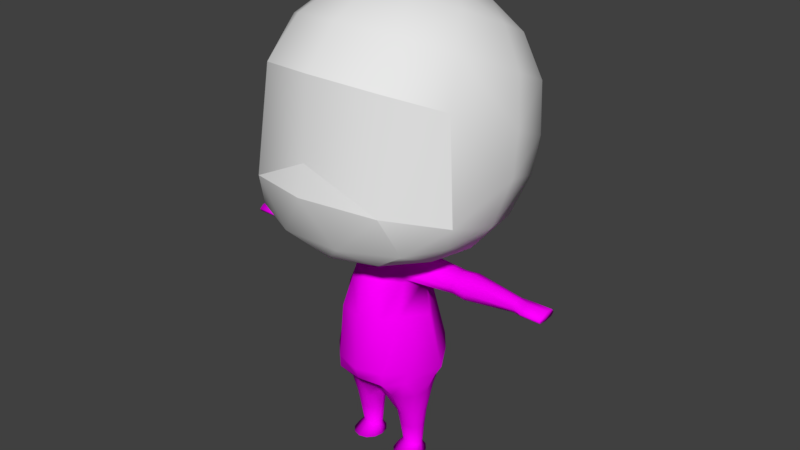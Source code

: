 # Source: character.blend  (saved by Blender 2.79.0; exported with 4.5.12 LTS)
import bpy
from mathutils import Matrix  # noqa: F401  (used for matrix-valued properties, if any)

bpy.ops.wm.read_factory_settings(use_empty=True)
scene = bpy.context.scene
scene.name = 'Scene'

# ---- collections
col_collection_1 = bpy.data.collections.new('Collection 1'); scene.collection.children.link(col_collection_1)

# ---- images (referenced by path relative to the original .blend; pixels are not part of the script)
import os
ASSET_DIR = os.environ.get("B2B_ASSET_DIR", "")  # directory of the original .blend (textures are referenced by path, not embedded)
HERE = os.path.dirname(os.path.abspath(__file__))  # packed textures are extracted next to this script under _unpacked/

def load_image(name, relpath, width, height, colorspace="sRGB"):
    """Load a texture the original file referenced (path relative to the .blend, or extracted next to this script)."""
    p = next((c for c in (os.path.join(HERE, relpath), os.path.join(ASSET_DIR, relpath)) if relpath and os.path.exists(c)), "")
    if p:
        img = bpy.data.images.load(p, check_existing=True)
        img.name = name
    else:  # same state as the original file: an image datablock whose file is absent (Cycles renders it pink)
        img = bpy.data.images.new(name, width, height)
        img.source = "FILE"
        img.filepath = "//" + (relpath or name)
    img.colorspace_settings.name = colorspace
    return img
img_untitled = load_image('Untitled', 'Chibi/clothes.png', 1024, 1024, 'sRGB')

# ---- materials (node trees are filled in below, after node groups)
mat_body = bpy.data.materials.new('Body')
mat_body.alpha_threshold = 0.0
mat_body.roughness = 0.5
mat_body.line_color = (0.0, 0.0, 0.0, 1.0)
mat_m_mat = bpy.data.materials.new('m_mat')
mat_m_mat.alpha_threshold = 0.0
mat_m_mat.roughness = 0.5
mat_e_mat = bpy.data.materials.new('e_mat')
mat_e_mat.alpha_threshold = 0.0
mat_e_mat.roughness = 0.5
mat_h_mat = bpy.data.materials.new('h_mat')
mat_h_mat.alpha_threshold = 0.0
mat_h_mat.roughness = 0.5

# ---- material node trees
mat_body.use_nodes = True; mat_body.node_tree.nodes.clear()
_N = mat_body.node_tree.nodes; _L = mat_body.node_tree.links
n0 = _N.new('ShaderNodeOutputMaterial'); n0.name = 'Material Output'; n0.location = (300, 300)
n1 = _N.new('ShaderNodeBsdfDiffuse'); n1.name = 'Diffuse BSDF'; n1.location = (10, 300)
n2 = _N.new('ShaderNodeTexImage'); n2.name = 'Image Texture'; n2.location = (-180, 300)
n2.width = 140
n2.image = img_untitled
_L.new(n1.outputs[0], n0.inputs[0])
_L.new(n2.outputs[0], n1.inputs[0])
n0.is_active_output = True

# ---- world
world_world = bpy.data.worlds.new('World'); scene.world = world_world
world_world.color = (0.05088, 0.05088, 0.05088)
world_world.use_sun_shadow = False
world_world.sun_shadow_jitter_overblur = 0.0
world_world.cycles.sampling_method = 'MANUAL'

# ---- meshes
me_cylinder = bpy.data.meshes.new('Cylinder')
me_cylinder.from_pydata([(0.4698, 2.102, 1.11), (0.5, 0.866, 2.209), (1.358, 1.214, 1.11), (0.866, 0.5, 2.209), (1.683, -1.192e-07, 1.11), (1.0, -2.98e-08, 2.209), (1.358, -1.214, 1.11), (0.866, -0.5, 2.209), (0.4698, -2.102, 1.11), (0.5, -0.866, 2.209), (0.8703, 2.72, 0.5102), (1.921, 1.133, 0.2973), (2.471, -1.49e-07, 0.5102), (1.921, -1.216, 0.2973), (0.8703, -2.72, 0.5102), (1.334, 2.783, -1.178), (2.239, 1.056, -0.965), (3.246, -0.3296, -1.178), (2.239, -1.632, -0.965), (1.334, -3.443, -1.178), (1.873, 2.507, -3.694), (2.671, 1.132, -3.694), (4.079, -0.745, -3.694), (2.671, -2.622, -3.694), (1.873, -3.997, -3.694), (2.171, 3.742, -8.342), (3.588, 2.009, -8.342), (4.996, -0.3582, -8.342), (3.588, -2.725, -8.342), (2.171, -4.209, -8.342), (2.217, 3.742, -9.442), (3.286, 2.009, -9.442), (4.349, -0.3582, -9.442), (3.286, -2.725, -9.442), (2.217, -4.103, -9.442), (1.007, 1.868, -11.17), (2.918, 0.9271, -10.9), (3.623, -0.3582, -10.9), (2.918, -1.644, -10.9), (2.0, -2.584, -10.9), (2.688, 1.812, -11.26), (1.858, 3.007, -11.26), (2.139, 0.3231, -16.79), (2.139, 0.5682, -14.79), (2.572, 0.2353, -16.79), (2.671, 0.4356, -14.79), (2.889, -0.004801, -16.79), (3.06, 0.07328, -14.79), (3.005, -0.3327, -16.79), (3.202, -0.4216, -14.79), (2.889, -0.6607, -16.79), (3.06, -0.9165, -14.79), (2.572, -0.9008, -16.79), (2.671, -1.279, -14.79), (2.139, -0.9886, -16.79), (2.139, -1.411, -14.79), (1.706, -0.9008, -16.79), (1.608, -1.279, -14.79), (1.389, -0.6607, -16.79), (1.219, -0.9165, -14.79), (1.273, -0.3327, -16.79), (1.076, -0.4216, -14.79), (1.389, -0.004802, -16.79), (1.219, 0.07328, -14.79), (1.706, 0.2353, -16.79), (1.608, 0.4356, -14.79), (3.319, 0.78, -11.26), (3.545, -0.3327, -11.33), (3.319, -1.445, -11.33), (2.701, -2.26, -11.33), (1.858, -2.558, -11.33), (0.635, -3.495, -9.444), (3.351, -0.466, -13.42), (3.186, 0.1585, -13.42), (2.734, -1.548, -13.42), (3.186, -1.091, -13.42), (1.501, -1.548, -13.42), (2.118, -1.715, -13.42), (0.884, -0.466, -13.42), (1.049, -1.091, -13.42), (2.734, 0.6157, -13.42), (2.118, 0.783, -13.42), (1.501, 0.6157, -13.42), (1.049, 0.1585, -13.42), (2.138, 0.7535, -17.42), (2.798, 0.5562, -17.42), (3.282, 0.01723, -17.42), (3.459, -0.7191, -17.42), (3.282, -1.455, -17.42), (2.798, -1.994, -17.42), (2.138, -2.192, -17.42), (1.478, -1.994, -17.42), (0.9946, -1.455, -17.42), (0.8177, -0.7191, -17.42), (0.9946, 0.01723, -17.42), (1.478, 0.5562, -17.42), (1.125, 2.755, -0.4166), (1.125, -3.117, -0.4166), (2.101, -1.876, -0.4166), (2.101, 1.514, -0.4166), (6.355, 0.7112, 0.2955), (6.355, 0.03125, 0.5085), (6.355, -0.6986, 0.2955), (6.355, 0.6651, -0.9667), (6.355, -0.1666, -1.18), (6.355, -0.9484, -0.9667), (6.355, -1.095, -0.4183), (11.51, 0.3942, 0.0286), (6.355, 0.9401, -0.4183), (7.463, 0.8097, 0.3785), (7.463, 0.04412, 0.6182), (7.463, -0.7776, 0.3785), (7.463, 0.7578, -1.043), (7.463, -0.1787, -1.282), (7.463, -1.059, -1.043), (7.463, -1.224, -0.4252), (12.26, 0.636, -0.08923), (7.463, 1.067, -0.4252), (11.51, -0.01015, 0.1552), (11.51, -0.4442, 0.0286), (11.51, 0.3668, -0.7221), (11.51, -0.1278, -0.8488), (11.51, -0.5928, -0.7221), (11.51, -0.6799, -0.396), (11.51, 0.5304, -0.396), (12.26, 0.02143, -0.0006819), (12.26, -0.6382, -0.08923), (12.26, 0.5943, -0.6142), (12.26, -0.1574, -0.7027), (12.26, -0.864, -0.6142), (12.26, -0.9964, -0.3861), (12.26, 0.8428, -0.3861), (13.91, 0.636, -0.08923), (13.91, 0.02143, -0.0006819), (13.91, -0.6382, -0.08923), (13.91, 0.5943, -0.6142), (13.91, -0.1574, -0.7027), (13.91, -0.864, -0.6142), (13.91, -0.9964, -0.3861), (13.91, -0.07676, -0.3861), (13.91, 0.8428, -0.3861), (0.0, 2.427, 1.11), (0.0, 1.0, 2.209), (-0.4698, 2.102, 1.11), (-0.5, 0.866, 2.209), (-1.358, 1.214, 1.11), (-0.866, 0.5, 2.209), (-1.683, -1.192e-07, 1.11), (-1.0, -2.98e-08, 2.209), (-1.358, -1.214, 1.11), (-0.866, -0.5, 2.209), (-0.4698, -2.102, 1.11), (-0.5, -0.866, 2.209), (0.0, -2.427, 1.11), (0.0, -1.0, 2.209), (0.0, 3.141, 0.5102), (-0.8703, 2.72, 0.5102), (-1.921, 1.133, 0.2973), (-2.471, -1.49e-07, 0.5102), (-1.921, -1.216, 0.2973), (-0.8703, -2.72, 0.5102), (0.0, -3.141, 0.5102), (0.0, 3.265, -1.178), (-1.334, 2.783, -1.178), (-2.239, 1.056, -0.965), (-3.246, -0.3296, -1.178), (-2.239, -1.632, -0.965), (-1.334, -3.443, -1.178), (0.0, -3.924, -1.178), (0.0, 3.01, -3.694), (-1.873, 2.507, -3.694), (-2.671, 1.132, -3.694), (-4.079, -0.745, -3.694), (-2.671, -2.622, -3.694), (-1.873, -3.997, -3.694), (0.0, -4.5, -3.694), (0.0, 3.954, -8.342), (-2.171, 3.742, -8.342), (-3.588, 2.009, -8.342), (-4.996, -0.3582, -8.342), (-3.588, -2.725, -8.342), (-2.171, -4.209, -8.342), (0.0, -4.843, -8.342), (0.0, 3.433, -9.83), (-2.217, 3.742, -9.442), (-3.286, 2.009, -9.442), (-4.349, -0.3582, -9.442), (-3.286, -2.725, -9.442), (-2.217, -4.103, -9.442), (0.0, -4.447, -9.442), (-1.007, 1.868, -11.17), (-2.918, 0.9271, -10.9), (-3.623, -0.3582, -10.9), (-2.918, -1.644, -10.9), (-2.0, -2.584, -10.9), (0.0, -2.389, -11.02), (-2.688, 1.812, -11.26), (-1.858, 3.007, -11.26), (-2.139, 0.3231, -16.79), (-2.139, 0.5682, -14.79), (-2.572, 0.2353, -16.79), (-2.671, 0.4356, -14.79), (-2.889, -0.004801, -16.79), (-3.06, 0.07328, -14.79), (-3.005, -0.3327, -16.79), (-3.202, -0.4216, -14.79), (-2.889, -0.6607, -16.79), (-3.06, -0.9165, -14.79), (-2.572, -0.9008, -16.79), (-2.671, -1.279, -14.79), (-2.139, -0.9886, -16.79), (-2.139, -1.411, -14.79), (-1.706, -0.9008, -16.79), (-1.608, -1.279, -14.79), (-1.389, -0.6607, -16.79), (-1.219, -0.9165, -14.79), (-1.273, -0.3327, -16.79), (-1.076, -0.4216, -14.79), (-1.389, -0.004802, -16.79), (-1.219, 0.07328, -14.79), (-1.706, 0.2353, -16.79), (-1.608, 0.4356, -14.79), (-3.319, 0.78, -11.26), (-3.545, -0.3327, -11.33), (-3.319, -1.445, -11.33), (-2.701, -2.26, -11.33), (-1.858, -2.558, -11.33), (0.0, -2.26, -11.15), (0.0, -1.445, -10.7), (0.0, -0.3327, -10.7), (0.0, 0.78, -10.68), (-0.635, -3.495, -9.444), (0.0, -2.914, -9.506), (0.0, -0.38, -9.444), (0.0, 1.419, -9.444), (-3.351, -0.466, -13.42), (-3.186, 0.1585, -13.42), (-2.734, -1.548, -13.42), (-3.186, -1.091, -13.42), (-1.501, -1.548, -13.42), (-2.118, -1.715, -13.42), (-0.884, -0.466, -13.42), (-1.049, -1.091, -13.42), (-2.734, 0.6157, -13.42), (-2.118, 0.783, -13.42), (-1.501, 0.6157, -13.42), (-1.049, 0.1585, -13.42), (-2.138, 0.7535, -17.42), (-2.798, 0.5562, -17.42), (-3.282, 0.01723, -17.42), (-3.459, -0.7191, -17.42), (-3.282, -1.455, -17.42), (-2.798, -1.994, -17.42), (-2.138, -2.192, -17.42), (-1.478, -1.994, -17.42), (-0.9946, -1.455, -17.42), (-0.8177, -0.7191, -17.42), (-0.9946, 0.01723, -17.42), (-1.478, 0.5562, -17.42), (-1.125, 2.755, -0.4166), (0.0, 3.209, -0.4166), (0.0, -3.571, -0.4166), (-1.125, -3.117, -0.4166), (-2.101, -1.876, -0.4166), (-2.101, 1.514, -0.4166), (-6.355, 0.7112, 0.2955), (-6.355, 0.03125, 0.5085), (-6.355, -0.6986, 0.2955), (-6.355, 0.6651, -0.9667), (-6.355, -0.1666, -1.18), (-6.355, -0.9484, -0.9667), (-6.355, -1.095, -0.4183), (-11.51, 0.3942, 0.0286), (-6.355, 0.9401, -0.4183), (-7.463, 0.8097, 0.3785), (-7.463, 0.04412, 0.6182), (-7.463, -0.7776, 0.3785), (-7.463, 0.7578, -1.043), (-7.463, -0.1787, -1.282), (-7.463, -1.059, -1.043), (-7.463, -1.224, -0.4252), (-12.26, 0.636, -0.08923), (-7.463, 1.067, -0.4252), (-11.51, -0.01015, 0.1552), (-11.51, -0.4442, 0.0286), (-11.51, 0.3668, -0.7221), (-11.51, -0.1278, -0.8488), (-11.51, -0.5928, -0.7221), (-11.51, -0.6799, -0.396), (-11.51, 0.5304, -0.396), (-12.26, 0.02143, -0.0006819), (-12.26, -0.6382, -0.08923), (-12.26, 0.5943, -0.6142), (-12.26, -0.1574, -0.7027), (-12.26, -0.864, -0.6142), (-12.26, -0.9964, -0.3861), (-12.26, 0.8428, -0.3861), (-13.91, 0.636, -0.08923), (-13.91, 0.02143, -0.0006819), (-13.91, -0.6382, -0.08923), (-13.91, 0.5943, -0.6142), (-13.91, -0.1574, -0.7027), (-13.91, -0.864, -0.6142), (-13.91, -0.9964, -0.3861), (-13.91, -0.07676, -0.3861), (-13.91, 0.8428, -0.3861)], [], [(141, 142, 1, 0), (0, 1, 3, 2), (2, 3, 5, 4), (4, 5, 7, 6), (6, 7, 9, 8), (8, 9, 154, 153), (0, 2, 11, 10), (6, 8, 14, 13), (141, 0, 10, 155), (2, 4, 12, 11), (8, 153, 161, 14), (4, 6, 13, 12), (260, 96, 15, 162), (97, 261, 168, 19), (99, 11, 100, 108), (96, 99, 16, 15), (98, 97, 19, 18), (12, 13, 102, 101), (19, 168, 175, 24), (17, 18, 23, 22), (15, 16, 21, 20), (18, 19, 24, 23), (16, 17, 22, 21), (162, 15, 20, 169), (24, 175, 182, 29), (22, 23, 28, 27), (20, 21, 26, 25), (23, 24, 29, 28), (21, 22, 27, 26), (169, 20, 25, 176), (28, 29, 34, 33), (30, 31, 36, 35), (26, 27, 32, 31), (176, 25, 30, 183), (29, 182, 189, 34), (27, 28, 33, 32), (25, 26, 31, 30), (183, 35, 36, 37, 38, 39, 195), (33, 34, 39, 38), (31, 32, 37, 36), (183, 30, 35), (34, 189, 195, 39), (32, 33, 38, 37), (73, 80, 40, 66), (42, 43, 45, 44), (75, 72, 67, 68), (44, 45, 47, 46), (77, 74, 69, 70), (46, 47, 49, 48), (79, 76, 227, 228), (48, 49, 51, 50), (83, 78, 229, 230), (50, 51, 53, 52), (72, 73, 66, 67), (52, 53, 55, 54), (74, 75, 68, 69), (54, 55, 57, 56), (76, 77, 70, 227), (56, 57, 59, 58), (78, 79, 228, 229), (58, 59, 61, 60), (80, 81, 41, 40), (60, 61, 63, 62), (82, 83, 230, 183), (67, 66, 31, 32), (62, 63, 65, 64), (81, 82, 183, 41), (64, 65, 43, 42), (60, 62, 94, 93), (31, 30, 183, 234, 233, 232, 71, 34, 33, 32), (69, 68, 33), (227, 70, 34, 71), (66, 40, 31), (68, 67, 32, 33), (70, 69, 33, 34), (228, 227, 71, 232), (41, 183, 30), (40, 41, 30, 31), (43, 65, 82, 81), (65, 63, 83, 82), (45, 43, 81, 80), (61, 59, 79, 78), (57, 55, 77, 76), (53, 51, 75, 74), (49, 47, 73, 72), (63, 61, 78, 83), (59, 57, 76, 79), (55, 53, 74, 77), (51, 49, 72, 75), (47, 45, 80, 73), (84, 85, 86, 87, 88, 89, 90, 91, 92, 93, 94, 95), (56, 58, 92, 91), (52, 54, 90, 89), (42, 44, 85, 84), (48, 50, 88, 87), (44, 46, 86, 85), (62, 64, 95, 94), (58, 60, 93, 92), (54, 56, 91, 90), (64, 42, 84, 95), (50, 52, 89, 88), (46, 48, 87, 86), (16, 99, 108, 103), (13, 14, 97, 98), (10, 11, 99, 96), (18, 17, 104, 105), (14, 161, 261, 97), (155, 10, 96, 260), (100, 101, 110, 109), (104, 103, 112, 113), (106, 105, 114, 115), (103, 108, 117, 112), (98, 18, 105, 106), (13, 98, 106, 102), (17, 16, 103, 104), (11, 12, 101, 100), (115, 114, 122, 123), (112, 117, 124, 120), (110, 111, 119, 118), (114, 113, 121, 122), (108, 100, 109, 117), (102, 106, 115, 111), (105, 104, 113, 114), (101, 102, 111, 110), (118, 119, 126, 125), (122, 121, 128, 129), (119, 123, 130, 126), (124, 107, 116, 131), (113, 112, 120, 121), (109, 110, 118, 107), (117, 109, 107, 124), (111, 115, 123, 119), (131, 116, 132, 140), (116, 125, 133, 132), (128, 127, 135, 136), (130, 129, 137, 138), (120, 124, 131, 127), (123, 122, 129, 130), (121, 120, 127, 128), (107, 118, 125, 116), (139, 138, 137, 136), (140, 139, 136, 135), (132, 133, 139, 140), (133, 134, 138, 139), (126, 130, 138, 134), (129, 128, 136, 137), (125, 126, 134, 133), (127, 131, 140, 135), (141, 143, 144, 142), (143, 145, 146, 144), (145, 147, 148, 146), (147, 149, 150, 148), (149, 151, 152, 150), (151, 153, 154, 152), (143, 156, 157, 145), (149, 159, 160, 151), (141, 155, 156, 143), (145, 157, 158, 147), (151, 160, 161, 153), (147, 158, 159, 149), (260, 162, 163, 259), (262, 167, 168, 261), (264, 273, 265, 157), (259, 163, 164, 264), (263, 166, 167, 262), (158, 266, 267, 159), (167, 174, 175, 168), (165, 172, 173, 166), (163, 170, 171, 164), (166, 173, 174, 167), (164, 171, 172, 165), (162, 169, 170, 163), (174, 181, 182, 175), (172, 179, 180, 173), (170, 177, 178, 171), (173, 180, 181, 174), (171, 178, 179, 172), (169, 176, 177, 170), (180, 187, 188, 181), (184, 190, 191, 185), (178, 185, 186, 179), (176, 183, 184, 177), (181, 188, 189, 182), (179, 186, 187, 180), (177, 184, 185, 178), (183, 195, 194, 193, 192, 191, 190), (187, 193, 194, 188), (185, 191, 192, 186), (183, 190, 184), (188, 194, 195, 189), (186, 192, 193, 187), (236, 222, 196, 243), (198, 200, 201, 199), (238, 224, 223, 235), (200, 202, 203, 201), (240, 226, 225, 237), (202, 204, 205, 203), (242, 228, 227, 239), (204, 206, 207, 205), (246, 230, 229, 241), (206, 208, 209, 207), (235, 223, 222, 236), (208, 210, 211, 209), (237, 225, 224, 238), (210, 212, 213, 211), (239, 227, 226, 240), (212, 214, 215, 213), (241, 229, 228, 242), (214, 216, 217, 215), (243, 196, 197, 244), (216, 218, 219, 217), (245, 183, 230, 246), (223, 186, 185, 222), (218, 220, 221, 219), (244, 197, 183, 245), (220, 198, 199, 221), (216, 256, 257, 218), (185, 186, 187, 188, 231, 232, 233, 234, 183, 184), (225, 187, 224), (227, 231, 188, 226), (229, 233, 232, 228), (222, 185, 196), (224, 187, 186, 223), (226, 188, 187, 225), (228, 232, 231, 227), (197, 184, 183), (230, 234, 233, 229), (196, 185, 184, 197), (183, 234, 230), (199, 244, 245, 221), (221, 245, 246, 219), (201, 243, 244, 199), (217, 241, 242, 215), (213, 239, 240, 211), (209, 237, 238, 207), (205, 235, 236, 203), (219, 246, 241, 217), (215, 242, 239, 213), (211, 240, 237, 209), (207, 238, 235, 205), (203, 236, 243, 201), (247, 258, 257, 256, 255, 254, 253, 252, 251, 250, 249, 248), (212, 254, 255, 214), (208, 252, 253, 210), (198, 247, 248, 200), (204, 250, 251, 206), (200, 248, 249, 202), (218, 257, 258, 220), (214, 255, 256, 216), (210, 253, 254, 212), (220, 258, 247, 198), (206, 251, 252, 208), (202, 249, 250, 204), (164, 268, 273, 264), (159, 263, 262, 160), (156, 259, 264, 157), (166, 270, 269, 165), (160, 262, 261, 161), (155, 260, 259, 156), (265, 274, 275, 266), (269, 278, 277, 268), (271, 280, 279, 270), (268, 277, 282, 273), (263, 271, 270, 166), (159, 267, 271, 263), (165, 269, 268, 164), (157, 265, 266, 158), (280, 288, 287, 279), (277, 285, 289, 282), (275, 283, 284, 276), (279, 287, 286, 278), (273, 282, 274, 265), (267, 276, 280, 271), (270, 279, 278, 269), (266, 275, 276, 267), (283, 290, 291, 284), (287, 294, 293, 286), (284, 291, 295, 288), (289, 296, 281, 272), (278, 286, 285, 277), (274, 272, 283, 275), (282, 289, 272, 274), (276, 284, 288, 280), (296, 305, 297, 281), (281, 297, 298, 290), (293, 301, 300, 292), (295, 303, 302, 294), (285, 292, 296, 289), (288, 295, 294, 287), (286, 293, 292, 285), (272, 281, 290, 283), (304, 301, 302, 303), (305, 300, 301, 304), (297, 305, 304, 298), (298, 304, 303, 299), (291, 299, 303, 295), (294, 302, 301, 293), (290, 298, 299, 291), (292, 300, 305, 296)])
me_cylinder.polygons.foreach_set('use_smooth', [True] * 299)
_uv = me_cylinder.uv_layers.new(name='UVMap')
_uv.uv.foreach_set('vector', [0.4162, 0.3043, 0.3688, 0.3003, 0.3671, 0.2868, 0.4102, 0.2905, 0.4102, 0.2905, 0.3671, 0.2868, 0.3612, 0.2744, 0.3955, 0.263, 0.3955, 0.263, 0.3612, 0.2744, 0.3527, 0.264, 0.3755, 0.2398, 0.3755, 0.2398, 0.3527, 0.264, 0.3417, 0.2561, 0.3517, 0.2226, 0.3517, 0.2226, 0.3417, 0.2561, 0.3292, 0.2507, 0.3271, 0.2113, 0.3271, 0.2113, 0.3292, 0.2507, 0.3162, 0.2483, 0.3162, 0.2067, 0.4102, 0.2905, 0.3955, 0.263, 0.4088, 0.2433, 0.4314, 0.2818, 0.3517, 0.2226, 0.3271, 0.2113, 0.3328, 0.1937, 0.367, 0.2074, 0.4162, 0.3043, 0.4102, 0.2905, 0.4314, 0.2818, 0.441, 0.3036, 0.3955, 0.263, 0.3755, 0.2398, 0.39, 0.223, 0.4088, 0.2433, 0.3271, 0.2113, 0.3162, 0.2067, 0.3162, 0.1892, 0.3328, 0.1937, 0.3755, 0.2398, 0.3517, 0.2226, 0.367, 0.2074, 0.39, 0.223, 0.4634, 0.2932, 0.4481, 0.2664, 0.4618, 0.2528, 0.4811, 0.2833, 0.3381, 0.175, 0.3162, 0.1712, 0.3162, 0.156, 0.3421, 0.1594, 0.5999, 0.8409, 0.5936, 0.8162, 0.7335, 0.8057, 0.735, 0.8297, 0.4481, 0.2664, 0.4266, 0.237, 0.4295, 0.2206, 0.4618, 0.2528, 0.3651, 0.187, 0.3381, 0.175, 0.3421, 0.1594, 0.3755, 0.1803, 0.6109, 0.7811, 0.5936, 0.7429, 0.7345, 0.7589, 0.7338, 0.7831, 0.3421, 0.1594, 0.3162, 0.156, 0.3162, 0.1079, 0.3545, 0.1105, 0.4089, 0.1891, 0.3755, 0.1803, 0.3863, 0.1203, 0.4333, 0.1376, 0.4618, 0.2528, 0.4295, 0.2206, 0.4738, 0.174, 0.5025, 0.2015, 0.3755, 0.1803, 0.3421, 0.1594, 0.3545, 0.1105, 0.3863, 0.1203, 0.4295, 0.2206, 0.4089, 0.1891, 0.4333, 0.1376, 0.4738, 0.174, 0.4811, 0.2833, 0.4618, 0.2528, 0.5025, 0.2015, 0.5343, 0.2414, 0.3545, 0.1105, 0.3162, 0.1079, 0.3162, 0.0002503, 0.3756, 0.005981, 0.4333, 0.1376, 0.3863, 0.1203, 0.4267, 0.01731, 0.4952, 0.04258, 0.5025, 0.2015, 0.4738, 0.174, 0.5529, 0.085, 0.5966, 0.1217, 0.3863, 0.1203, 0.3545, 0.1105, 0.3756, 0.005981, 0.4267, 0.01731, 0.4738, 0.174, 0.4333, 0.1376, 0.4952, 0.04258, 0.5529, 0.085, 0.5343, 0.2414, 0.5025, 0.2015, 0.5966, 0.1217, 0.6321, 0.166, 0.4291, 0.7198, 0.3768, 0.728, 0.3749, 0.6995, 0.4193, 0.692, 0.3763, 0.5016, 0.4099, 0.5425, 0.3848, 0.5786, 0.3478, 0.5579, 0.5526, 0.6599, 0.4989, 0.7064, 0.4845, 0.6768, 0.5368, 0.635, 0.6385, 0.5849, 0.5955, 0.6213, 0.5763, 0.6003, 0.6122, 0.554, 0.3768, 0.728, 0.3193, 0.7359, 0.3194, 0.7068, 0.3749, 0.6995, 0.4989, 0.7064, 0.4291, 0.7198, 0.4193, 0.692, 0.4845, 0.6768, 0.5955, 0.6213, 0.5526, 0.6599, 0.5368, 0.635, 0.5763, 0.6003, 0.3194, 0.5154, 0.3478, 0.5579, 0.3848, 0.5786, 0.397, 0.6051, 0.3837, 0.6311, 0.3639, 0.6505, 0.3194, 0.6452, 0.4072, 0.6674, 0.3749, 0.6995, 0.3639, 0.6505, 0.3837, 0.6311, 0.4099, 0.5425, 0.4344, 0.6058, 0.397, 0.6051, 0.3848, 0.5786, 0.3194, 0.5154, 0.3763, 0.5016, 0.3478, 0.5579, 0.3749, 0.6995, 0.3194, 0.7068, 0.3194, 0.6452, 0.3639, 0.6505, 0.4344, 0.6058, 0.4072, 0.6674, 0.3837, 0.6311, 0.397, 0.6051, 0.09542, 0.8571, 0.08111, 0.869, 0.1107, 0.9306, 0.1304, 0.9083, 0.02364, 0.8003, 0.04795, 0.8435, 0.06032, 0.8361, 0.03243, 0.7947, 0.1203, 0.8314, 0.1085, 0.8445, 0.1489, 0.8858, 0.1678, 0.8632, 0.03243, 0.7947, 0.06032, 0.8361, 0.0716, 0.8278, 0.04011, 0.7892, 0.1401, 0.8029, 0.1311, 0.8177, 0.1847, 0.8432, 0.1963, 0.8242, 0.04011, 0.7892, 0.0716, 0.8278, 0.08179, 0.8189, 0.04647, 0.7838, 0.1505, 0.7708, 0.1466, 0.7871, 0.2171, 0.7843, 0.2219, 0.7638, 0.04647, 0.7838, 0.08179, 0.8189, 0.09116, 0.8093, 0.05235, 0.7779, 0.02963, 0.8874, 0.01321, 0.8873, -0.0013, 0.9543, 0.0231, 0.9621, 0.05235, 0.7779, 0.09116, 0.8093, 0.09974, 0.7985, 0.05832, 0.7706, 0.1085, 0.8445, 0.09542, 0.8571, 0.1304, 0.9083, 0.1489, 0.8858, 0.05832, 0.7706, 0.09974, 0.7985, 0.1071, 0.7867, 0.06403, 0.7619, 0.1311, 0.8177, 0.1203, 0.8314, 0.1678, 0.8632, 0.1847, 0.8432, 0.06403, 0.7619, 0.1071, 0.7867, 0.1128, 0.7743, 0.06874, 0.7526, 0.1466, 0.7871, 0.1401, 0.8029, 0.1963, 0.8242, 0.2171, 0.7843, 0.06874, 0.7526, 0.1128, 0.7743, 0.1168, 0.7619, 0.07215, 0.7439, 0.151, 0.7548, 0.1505, 0.7708, 0.2219, 0.7638, 0.2167, 0.7393, 0.07215, 0.7439, 0.1168, 0.7619, 0.1195, 0.7499, 0.07446, 0.7361, 0.08111, 0.869, 0.06497, 0.879, 0.09131, 0.9562, 0.1107, 0.9306, -0.001571, 0.8116, 0.01106, 0.8563, 0.02283, 0.8534, 0.006002, 0.8088, 0.04723, 0.8848, 0.02963, 0.8874, 0.0231, 0.9621, 0.06742, 1.001, 0.1489, 0.8858, 0.1304, 0.9083, 0.1455, 0.9575, 0.186, 0.9183, 0.006002, 0.8088, 0.02283, 0.8534, 0.03528, 0.8492, 0.01448, 0.805, 0.06497, 0.879, 0.04723, 0.8848, 0.06742, 1.001, 0.09131, 0.9562, 0.01448, 0.805, 0.03528, 0.8492, 0.04795, 0.8435, 0.02364, 0.8003, 0.3336, 0.9392, 0.3296, 0.9321, 0.3461, 0.9259, 0.3539, 0.9418, 0.3683, 0.8118, 0.389, 0.7772, 0.3635, 0.74, 0.3278, 0.7594, 0.2962, 0.7759, 0.2516, 0.799, 0.2481, 0.8156, 0.2485, 0.8482, 0.285, 0.8551, 0.3363, 0.8522, 0.1847, 0.8432, 0.1678, 0.8632, 0.2214, 0.8743, 0.2171, 0.7843, 0.1963, 0.8242, 0.2485, 0.8482, 0.2481, 0.8156, 0.1304, 0.9083, 0.1107, 0.9306, 0.1455, 0.9575, 0.1678, 0.8632, 0.1489, 0.8858, 0.186, 0.9183, 0.2214, 0.8743, 0.1963, 0.8242, 0.1847, 0.8432, 0.2214, 0.8743, 0.2485, 0.8482, 0.2269, 0.7672, 0.2171, 0.7843, 0.2481, 0.8156, 0.2516, 0.799, 0.09131, 0.9562, 0.06742, 1.001, 0.1159, 0.9911, 0.1107, 0.9306, 0.09131, 0.9562, 0.1159, 0.9911, 0.1455, 0.9575, 0.04795, 0.8435, 0.03528, 0.8492, 0.04723, 0.8848, 0.06497, 0.879, 0.03528, 0.8492, 0.02283, 0.8534, 0.02963, 0.8874, 0.04723, 0.8848, 0.06032, 0.8361, 0.04795, 0.8435, 0.06497, 0.879, 0.08111, 0.869, 0.1195, 0.7499, 0.1168, 0.7619, 0.1505, 0.7708, 0.151, 0.7548, 0.1128, 0.7743, 0.1071, 0.7867, 0.1401, 0.8029, 0.1466, 0.7871, 0.09974, 0.7985, 0.09116, 0.8093, 0.1203, 0.8314, 0.1311, 0.8177, 0.08179, 0.8189, 0.0716, 0.8278, 0.09542, 0.8571, 0.1085, 0.8445, 0.02283, 0.8534, 0.01106, 0.8563, 0.01321, 0.8873, 0.02963, 0.8874, 0.1168, 0.7619, 0.1128, 0.7743, 0.1466, 0.7871, 0.1505, 0.7708, 0.1071, 0.7867, 0.09974, 0.7985, 0.1311, 0.8177, 0.1401, 0.8029, 0.09116, 0.8093, 0.08179, 0.8189, 0.1085, 0.8445, 0.1203, 0.8314, 0.0716, 0.8278, 0.06032, 0.8361, 0.08111, 0.869, 0.09542, 0.8571, 0.8638, 0.3268, 0.8629, 0.3429, 0.8533, 0.3568, 0.8375, 0.3648, 0.8198, 0.3648, 0.8049, 0.3568, 0.7968, 0.3429, 0.7977, 0.3268, 0.8073, 0.3128, 0.8231, 0.3048, 0.8408, 0.3048, 0.8557, 0.3128, 0.276, 0.9503, 0.2812, 0.958, 0.2581, 0.9688, 0.2466, 0.9564, 0.2755, 0.9299, 0.274, 0.9401, 0.2421, 0.9409, 0.2458, 0.9252, 0.3142, 0.9202, 0.3044, 0.9168, 0.3064, 0.8995, 0.3219, 0.9039, 0.2872, 0.9175, 0.2803, 0.9219, 0.2567, 0.9123, 0.2722, 0.9036, 0.3044, 0.9168, 0.2952, 0.916, 0.2894, 0.8995, 0.3064, 0.8995, 0.3296, 0.9321, 0.323, 0.9255, 0.3352, 0.9129, 0.3461, 0.9259, 0.2812, 0.958, 0.2883, 0.9621, 0.274, 0.9767, 0.2581, 0.9688, 0.274, 0.9401, 0.276, 0.9503, 0.2466, 0.9564, 0.2421, 0.9409, 0.323, 0.9255, 0.3142, 0.9202, 0.3219, 0.9039, 0.3352, 0.9129, 0.2803, 0.9219, 0.2755, 0.9299, 0.2458, 0.9252, 0.2567, 0.9123, 0.2952, 0.916, 0.2872, 0.9175, 0.2722, 0.9036, 0.2894, 0.8995, 0.6078, 0.8617, 0.5999, 0.8409, 0.735, 0.8297, 0.7374, 0.8489, 0.367, 0.2074, 0.3328, 0.1937, 0.3381, 0.175, 0.3651, 0.187, 0.4314, 0.2818, 0.4088, 0.2433, 0.4266, 0.237, 0.4481, 0.2664, 0.608, 0.6958, 0.6496, 0.6662, 0.7457, 0.6889, 0.7398, 0.7143, 0.3328, 0.1937, 0.3162, 0.1892, 0.3162, 0.1712, 0.3381, 0.175, 0.441, 0.3036, 0.4314, 0.2818, 0.4481, 0.2664, 0.4634, 0.2932, 0.7335, 0.8057, 0.7338, 0.7831, 0.7657, 0.7839, 0.7661, 0.8049, 0.7413, 0.8752, 0.7374, 0.8489, 0.7696, 0.845, 0.7741, 0.8719, 0.7367, 0.7326, 0.7398, 0.7143, 0.7735, 0.7204, 0.77, 0.7373, 0.7374, 0.8489, 0.735, 0.8297, 0.7674, 0.827, 0.7696, 0.845, 0.6, 0.7129, 0.608, 0.6958, 0.7398, 0.7143, 0.7367, 0.7326, 0.5936, 0.7429, 0.6, 0.7129, 0.7367, 0.7326, 0.7345, 0.7589, 0.6469, 0.8981, 0.6078, 0.8617, 0.7374, 0.8489, 0.7413, 0.8752, 0.5936, 0.8162, 0.6109, 0.7811, 0.7338, 0.7831, 0.7335, 0.8057, 0.77, 0.7373, 0.7735, 0.7204, 0.8859, 0.7528, 0.8826, 0.7624, 0.7696, 0.845, 0.7674, 0.827, 0.8795, 0.8119, 0.8817, 0.822, 0.7657, 0.7839, 0.767, 0.7612, 0.8782, 0.776, 0.8766, 0.7882, 0.7735, 0.7204, 0.7793, 0.695, 0.8912, 0.7389, 0.8859, 0.7528, 0.735, 0.8297, 0.7335, 0.8057, 0.7661, 0.8049, 0.7674, 0.827, 0.7345, 0.7589, 0.7367, 0.7326, 0.77, 0.7373, 0.767, 0.7612, 0.7398, 0.7143, 0.7457, 0.6889, 0.7793, 0.695, 0.7735, 0.7204, 0.7338, 0.7831, 0.7345, 0.7589, 0.767, 0.7612, 0.7657, 0.7839, 0.8766, 0.7882, 0.8782, 0.776, 0.8966, 0.7773, 0.8938, 0.7896, 0.8859, 0.7528, 0.8912, 0.7389, 0.9138, 0.7491, 0.9031, 0.7654, 0.8782, 0.776, 0.8826, 0.7624, 0.901, 0.7702, 0.8966, 0.7773, 0.8795, 0.8119, 0.8771, 0.7996, 0.8952, 0.8009, 0.8975, 0.8067, 0.7741, 0.8719, 0.7696, 0.845, 0.8817, 0.822, 0.8861, 0.8362, 0.7661, 0.8049, 0.7657, 0.7839, 0.8766, 0.7882, 0.8771, 0.7996, 0.7674, 0.827, 0.7661, 0.8049, 0.8771, 0.7996, 0.8795, 0.8119, 0.767, 0.7612, 0.77, 0.7373, 0.8826, 0.7624, 0.8782, 0.776, 0.8975, 0.8067, 0.8952, 0.8009, 0.9131, 0.7968, 0.9135, 0.7995, 0.8952, 0.8009, 0.8938, 0.7896, 0.9157, 0.7924, 0.9131, 0.7968, 0.9077, 0.829, 0.8989, 0.8121, 0.9162, 0.8013, 0.9417, 0.7972, 0.901, 0.7702, 0.9031, 0.7654, 0.921, 0.7805, 0.9181, 0.7817, 0.8817, 0.822, 0.8795, 0.8119, 0.8975, 0.8067, 0.8989, 0.8121, 0.8826, 0.7624, 0.8859, 0.7528, 0.9031, 0.7654, 0.901, 0.7702, 0.8861, 0.8362, 0.8817, 0.822, 0.8989, 0.8121, 0.9077, 0.829, 0.8771, 0.7996, 0.8766, 0.7882, 0.8938, 0.7896, 0.8952, 0.8009, 0.9236, 0.7937, 0.9181, 0.7817, 0.921, 0.7805, 0.9417, 0.7972, 0.9135, 0.7995, 0.9236, 0.7937, 0.9417, 0.7972, 0.9162, 0.8013, 0.9131, 0.7968, 0.9157, 0.7924, 0.9236, 0.7937, 0.9135, 0.7995, 0.9157, 0.7924, 0.9163, 0.7858, 0.9181, 0.7817, 0.9236, 0.7937, 0.8966, 0.7773, 0.901, 0.7702, 0.9181, 0.7817, 0.9163, 0.7858, 0.9031, 0.7654, 0.9138, 0.7491, 0.9417, 0.7972, 0.921, 0.7805, 0.8938, 0.7896, 0.8966, 0.7773, 0.9163, 0.7858, 0.9157, 0.7924, 0.8989, 0.8121, 0.8975, 0.8067, 0.9135, 0.7995, 0.9162, 0.8013, 0.2161, 0.3043, 0.2221, 0.2905, 0.2652, 0.2868, 0.2635, 0.3003, 0.2221, 0.2905, 0.2368, 0.263, 0.2711, 0.2744, 0.2652, 0.2868, 0.2368, 0.263, 0.2568, 0.2398, 0.2796, 0.264, 0.2711, 0.2744, 0.2568, 0.2398, 0.2806, 0.2226, 0.2906, 0.2561, 0.2796, 0.264, 0.2806, 0.2226, 0.3052, 0.2113, 0.3032, 0.2507, 0.2906, 0.2561, 0.3052, 0.2113, 0.3162, 0.2067, 0.3162, 0.2483, 0.3032, 0.2507, 0.2221, 0.2905, 0.201, 0.2818, 0.2235, 0.2433, 0.2368, 0.263, 0.2806, 0.2226, 0.2654, 0.2074, 0.2995, 0.1937, 0.3052, 0.2113, 0.2161, 0.3043, 0.1914, 0.3036, 0.201, 0.2818, 0.2221, 0.2905, 0.2368, 0.263, 0.2235, 0.2433, 0.2424, 0.223, 0.2568, 0.2398, 0.3052, 0.2113, 0.2995, 0.1937, 0.3162, 0.1892, 0.3162, 0.2067, 0.2568, 0.2398, 0.2424, 0.223, 0.2654, 0.2074, 0.2806, 0.2226, 0.1689, 0.2932, 0.1512, 0.2833, 0.1706, 0.2528, 0.1842, 0.2664, 0.2943, 0.175, 0.2902, 0.1594, 0.3162, 0.156, 0.3162, 0.1712, 0.5995, 0.8388, 0.7346, 0.8282, 0.7332, 0.8043, 0.5934, 0.8141, 0.1842, 0.2664, 0.1706, 0.2528, 0.2028, 0.2206, 0.2058, 0.237, 0.2672, 0.187, 0.2568, 0.1803, 0.2902, 0.1594, 0.2943, 0.175, 0.6108, 0.7791, 0.7337, 0.7816, 0.7345, 0.7575, 0.5937, 0.7408, 0.2902, 0.1594, 0.2778, 0.1105, 0.3162, 0.1079, 0.3162, 0.156, 0.2234, 0.1891, 0.1991, 0.1376, 0.246, 0.1203, 0.2568, 0.1803, 0.1706, 0.2528, 0.1299, 0.2015, 0.1585, 0.174, 0.2028, 0.2206, 0.2568, 0.1803, 0.246, 0.1203, 0.2778, 0.1105, 0.2902, 0.1594, 0.2028, 0.2206, 0.1585, 0.174, 0.1991, 0.1376, 0.2234, 0.1891, 0.1512, 0.2833, 0.09806, 0.2414, 0.1299, 0.2015, 0.1706, 0.2528, 0.2778, 0.1105, 0.2568, 0.005981, 0.3162, 0.0002503, 0.3162, 0.1079, 0.1991, 0.1376, 0.1371, 0.04258, 0.2056, 0.01731, 0.246, 0.1203, 0.1299, 0.2015, 0.03578, 0.1217, 0.07945, 0.085, 0.1585, 0.174, 0.246, 0.1203, 0.2056, 0.01731, 0.2568, 0.005981, 0.2778, 0.1105, 0.1585, 0.174, 0.07945, 0.085, 0.1371, 0.04258, 0.1991, 0.1376, 0.09806, 0.2414, 0.0002503, 0.166, 0.03578, 0.1217, 0.1299, 0.2015, 0.2096, 0.7197, 0.2194, 0.692, 0.2638, 0.6994, 0.2619, 0.7279, 0.2625, 0.5015, 0.2911, 0.5579, 0.254, 0.5786, 0.229, 0.5424, 0.08613, 0.6597, 0.1019, 0.6349, 0.1542, 0.6767, 0.1398, 0.7063, 0.0002503, 0.5847, 0.02664, 0.5538, 0.06247, 0.6002, 0.04323, 0.6211, 0.2619, 0.7279, 0.2638, 0.6994, 0.3194, 0.7068, 0.3193, 0.7359, 0.1398, 0.7063, 0.1542, 0.6767, 0.2194, 0.692, 0.2096, 0.7197, 0.04323, 0.6211, 0.06247, 0.6002, 0.1019, 0.6349, 0.08613, 0.6597, 0.3194, 0.5154, 0.3194, 0.6452, 0.2748, 0.6505, 0.255, 0.631, 0.2417, 0.605, 0.254, 0.5786, 0.2911, 0.5579, 0.2316, 0.6673, 0.255, 0.631, 0.2748, 0.6505, 0.2638, 0.6994, 0.229, 0.5424, 0.254, 0.5786, 0.2417, 0.605, 0.2044, 0.6057, 0.3194, 0.5154, 0.2911, 0.5579, 0.2625, 0.5015, 0.2638, 0.6994, 0.2748, 0.6505, 0.3194, 0.6452, 0.3194, 0.7068, 0.2044, 0.6057, 0.2417, 0.605, 0.255, 0.631, 0.2316, 0.6673, 0.09649, 0.8566, 0.1312, 0.9074, 0.1115, 0.9296, 0.08225, 0.8683, 0.02529, 0.8, 0.03403, 0.7945, 0.06166, 0.8357, 0.04937, 0.8429, 0.1213, 0.8311, 0.1684, 0.8627, 0.1495, 0.8851, 0.1094, 0.844, 0.03403, 0.7945, 0.04166, 0.789, 0.07286, 0.8274, 0.06166, 0.8357, 0.1409, 0.8027, 0.197, 0.8238, 0.1853, 0.8428, 0.132, 0.8175, 0.04166, 0.789, 0.04798, 0.7837, 0.083, 0.8186, 0.07286, 0.8274, 0.1512, 0.7708, 0.2219, 0.7638, 0.2171, 0.7841, 0.1474, 0.787, 0.04798, 0.7837, 0.05382, 0.7779, 0.09231, 0.809, 0.083, 0.8186, 0.0311, 0.8865, 0.02446, 0.9607, 0.0002503, 0.9529, 0.01479, 0.8864, 0.05382, 0.7779, 0.05975, 0.7706, 0.1008, 0.7984, 0.09231, 0.809, 0.1094, 0.844, 0.1495, 0.8851, 0.1312, 0.9074, 0.09649, 0.8566, 0.05975, 0.7706, 0.06543, 0.7619, 0.1082, 0.7866, 0.1008, 0.7984, 0.132, 0.8175, 0.1853, 0.8428, 0.1684, 0.8627, 0.1213, 0.8311, 0.06543, 0.7619, 0.07011, 0.7528, 0.1139, 0.7743, 0.1082, 0.7866, 0.1474, 0.787, 0.2171, 0.7841, 0.197, 0.8238, 0.1409, 0.8027, 0.07011, 0.7528, 0.0735, 0.7442, 0.1178, 0.7621, 0.1139, 0.7743, 0.1517, 0.755, 0.2167, 0.7396, 0.2219, 0.7638, 0.1512, 0.7708, 0.0735, 0.7442, 0.07581, 0.7364, 0.1204, 0.7501, 0.1178, 0.7621, 0.08225, 0.8683, 0.1115, 0.9296, 0.0922, 0.955, 0.06621, 0.8783, 0.0002503, 0.8113, 0.007772, 0.8085, 0.02441, 0.8527, 0.01271, 0.8556, 0.04857, 0.8839, 0.06838, 0.9997, 0.02446, 0.9607, 0.0311, 0.8865, 0.1495, 0.8851, 0.1863, 0.9176, 0.146, 0.9564, 0.1312, 0.9074, 0.007772, 0.8085, 0.01619, 0.8047, 0.03677, 0.8486, 0.02441, 0.8527, 0.06621, 0.8783, 0.0922, 0.955, 0.06838, 0.9997, 0.04857, 0.8839, 0.01619, 0.8047, 0.02529, 0.8, 0.04937, 0.8429, 0.03677, 0.8486, 0.3322, 0.9382, 0.3525, 0.9402, 0.3443, 0.9245, 0.328, 0.9312, 0.3683, 0.8119, 0.3363, 0.8526, 0.2849, 0.8553, 0.249, 0.8484, 0.2481, 0.8158, 0.2513, 0.799, 0.296, 0.7761, 0.3275, 0.7597, 0.3635, 0.7399, 0.3891, 0.7771, 0.1853, 0.8428, 0.2218, 0.8741, 0.1684, 0.8627, 0.2171, 0.7841, 0.2481, 0.8158, 0.249, 0.8484, 0.197, 0.8238, 0.2159, 0.506, 0.1964, 0.5281, 0.1514, 0.4895, 0.1957, 0.4895, 0.1312, 0.9074, 0.146, 0.9564, 0.1115, 0.9296, 0.1684, 0.8627, 0.2218, 0.8741, 0.1863, 0.9176, 0.1495, 0.8851, 0.197, 0.8238, 0.249, 0.8484, 0.2218, 0.8741, 0.1853, 0.8428, 0.227, 0.7673, 0.2513, 0.799, 0.2481, 0.8158, 0.2171, 0.7841, 0.0922, 0.955, 0.1166, 0.9897, 0.06838, 0.9997, 0.08883, 0.4901, 0.1038, 0.519, 0.06168, 0.519, 0.06279, 0.4895, 0.1115, 0.9296, 0.146, 0.9564, 0.1166, 0.9897, 0.0922, 0.955, 0.1509, 0.5099, 0.1038, 0.519, 0.08883, 0.4901, 0.04937, 0.8429, 0.06621, 0.8783, 0.04857, 0.8839, 0.03677, 0.8486, 0.03677, 0.8486, 0.04857, 0.8839, 0.0311, 0.8865, 0.02441, 0.8527, 0.06166, 0.8357, 0.08225, 0.8683, 0.06621, 0.8783, 0.04937, 0.8429, 0.1204, 0.7501, 0.1517, 0.755, 0.1512, 0.7708, 0.1178, 0.7621, 0.1139, 0.7743, 0.1474, 0.787, 0.1409, 0.8027, 0.1082, 0.7866, 0.1008, 0.7984, 0.132, 0.8175, 0.1213, 0.8311, 0.09231, 0.809, 0.083, 0.8186, 0.1094, 0.844, 0.09649, 0.8566, 0.07286, 0.8274, 0.02441, 0.8527, 0.0311, 0.8865, 0.01479, 0.8864, 0.01271, 0.8556, 0.1178, 0.7621, 0.1512, 0.7708, 0.1474, 0.787, 0.1139, 0.7743, 0.1082, 0.7866, 0.1409, 0.8027, 0.132, 0.8175, 0.1008, 0.7984, 0.09231, 0.809, 0.1213, 0.8311, 0.1094, 0.844, 0.083, 0.8186, 0.07286, 0.8274, 0.09649, 0.8566, 0.08225, 0.8683, 0.06166, 0.8357, 0.8638, 0.4034, 0.8557, 0.4174, 0.8408, 0.4254, 0.8231, 0.4254, 0.8073, 0.4174, 0.7977, 0.4034, 0.7968, 0.3873, 0.8049, 0.3734, 0.8198, 0.3653, 0.8375, 0.3653, 0.8533, 0.3734, 0.8629, 0.3873, 0.2749, 0.9508, 0.2457, 0.9578, 0.2575, 0.9699, 0.2803, 0.9584, 0.2739, 0.9305, 0.2441, 0.9266, 0.2408, 0.9424, 0.2726, 0.9407, 0.3123, 0.9196, 0.3195, 0.9031, 0.3038, 0.8992, 0.3024, 0.9166, 0.2852, 0.9177, 0.2698, 0.9043, 0.2546, 0.9133, 0.2785, 0.9224, 0.3024, 0.9166, 0.3038, 0.8992, 0.2869, 0.8996, 0.2931, 0.916, 0.328, 0.9312, 0.3443, 0.9245, 0.333, 0.9118, 0.3212, 0.9248, 0.2803, 0.9584, 0.2575, 0.9699, 0.2736, 0.9773, 0.2875, 0.9623, 0.2726, 0.9407, 0.2408, 0.9424, 0.2457, 0.9578, 0.2749, 0.9508, 0.3212, 0.9248, 0.333, 0.9118, 0.3195, 0.9031, 0.3123, 0.9196, 0.2785, 0.9224, 0.2546, 0.9133, 0.2441, 0.9266, 0.2739, 0.9305, 0.2931, 0.916, 0.2869, 0.8996, 0.2698, 0.9043, 0.2852, 0.9177, 0.6073, 0.8596, 0.737, 0.8475, 0.7346, 0.8282, 0.5995, 0.8388, 0.2654, 0.2074, 0.2672, 0.187, 0.2943, 0.175, 0.2995, 0.1937, 0.201, 0.2818, 0.1842, 0.2664, 0.2058, 0.237, 0.2235, 0.2433, 0.6082, 0.6938, 0.74, 0.7128, 0.746, 0.6875, 0.6501, 0.6643, 0.2995, 0.1937, 0.2943, 0.175, 0.3162, 0.1712, 0.3162, 0.1892, 0.1914, 0.3036, 0.1689, 0.2932, 0.1842, 0.2664, 0.201, 0.2818, 0.7332, 0.8043, 0.7659, 0.8036, 0.7656, 0.7826, 0.7337, 0.7816, 0.7408, 0.8738, 0.7736, 0.8706, 0.7692, 0.8437, 0.737, 0.8475, 0.7368, 0.7311, 0.7701, 0.736, 0.7736, 0.7191, 0.74, 0.7128, 0.737, 0.8475, 0.7692, 0.8437, 0.7671, 0.8256, 0.7346, 0.8282, 0.6002, 0.7109, 0.7368, 0.7311, 0.74, 0.7128, 0.6082, 0.6938, 0.5937, 0.7408, 0.7345, 0.7575, 0.7368, 0.7311, 0.6002, 0.7109, 0.6462, 0.8962, 0.7408, 0.8738, 0.737, 0.8475, 0.6073, 0.8596, 0.5934, 0.8141, 0.7332, 0.8043, 0.7337, 0.7816, 0.6108, 0.7791, 0.7701, 0.736, 0.8826, 0.7616, 0.8859, 0.752, 0.7736, 0.7191, 0.7692, 0.8437, 0.8814, 0.8212, 0.8793, 0.8111, 0.7671, 0.8256, 0.7656, 0.7826, 0.8765, 0.7873, 0.8781, 0.7752, 0.7669, 0.7598, 0.7736, 0.7191, 0.8859, 0.752, 0.8913, 0.7381, 0.7796, 0.6937, 0.7346, 0.8282, 0.7671, 0.8256, 0.7659, 0.8036, 0.7332, 0.8043, 0.7345, 0.7575, 0.7669, 0.7598, 0.7701, 0.736, 0.7368, 0.7311, 0.74, 0.7128, 0.7736, 0.7191, 0.7796, 0.6937, 0.746, 0.6875, 0.7337, 0.7816, 0.7656, 0.7826, 0.7669, 0.7598, 0.7345, 0.7575, 0.8765, 0.7873, 0.8937, 0.7888, 0.8965, 0.7766, 0.8781, 0.7752, 0.8859, 0.752, 0.9031, 0.7647, 0.9138, 0.7484, 0.8913, 0.7381, 0.8781, 0.7752, 0.8965, 0.7766, 0.9009, 0.7695, 0.8826, 0.7616, 0.8793, 0.8111, 0.8973, 0.806, 0.895, 0.8002, 0.8769, 0.7988, 0.7736, 0.8706, 0.8858, 0.8354, 0.8814, 0.8212, 0.7692, 0.8437, 0.7659, 0.8036, 0.8769, 0.7988, 0.8765, 0.7873, 0.7656, 0.7826, 0.7671, 0.8256, 0.8793, 0.8111, 0.8769, 0.7988, 0.7659, 0.8036, 0.7669, 0.7598, 0.8781, 0.7752, 0.8826, 0.7616, 0.7701, 0.736, 0.8973, 0.806, 0.9133, 0.7988, 0.913, 0.7962, 0.895, 0.8002, 0.895, 0.8002, 0.913, 0.7962, 0.9155, 0.7918, 0.8937, 0.7888, 0.9073, 0.8283, 0.9416, 0.7966, 0.916, 0.8007, 0.8987, 0.8114, 0.9009, 0.7695, 0.918, 0.7811, 0.9209, 0.7799, 0.9031, 0.7647, 0.8814, 0.8212, 0.8987, 0.8114, 0.8973, 0.806, 0.8793, 0.8111, 0.8826, 0.7616, 0.9009, 0.7695, 0.9031, 0.7647, 0.8859, 0.752, 0.8858, 0.8354, 0.9073, 0.8283, 0.8987, 0.8114, 0.8814, 0.8212, 0.8769, 0.7988, 0.895, 0.8002, 0.8937, 0.7888, 0.8765, 0.7873, 0.9235, 0.7931, 0.9416, 0.7966, 0.9209, 0.7799, 0.918, 0.7811, 0.9133, 0.7988, 0.916, 0.8007, 0.9416, 0.7966, 0.9235, 0.7931, 0.913, 0.7962, 0.9133, 0.7988, 0.9235, 0.7931, 0.9155, 0.7918, 0.9155, 0.7918, 0.9235, 0.7931, 0.918, 0.7811, 0.9162, 0.7851, 0.8965, 0.7766, 0.9162, 0.7851, 0.918, 0.7811, 0.9009, 0.7695, 0.9031, 0.7647, 0.9209, 0.7799, 0.9416, 0.7966, 0.9138, 0.7484, 0.8937, 0.7888, 0.9155, 0.7918, 0.9162, 0.7851, 0.8965, 0.7766, 0.8987, 0.8114, 0.916, 0.8007, 0.9133, 0.7988, 0.8973, 0.806])
me_cylinder.materials.append(mat_body)
me_cylinder.use_remesh_preserve_volume = False
me_cylinder.use_remesh_preserve_attributes = False
me_cylinder.use_mirror_vertex_groups = False
me_cylinder.update()
me_mesh_2 = bpy.data.meshes.new('mesh_2_')
me_mesh_2.from_pydata([(4.655, -2.541, 9.127), (8.296, 0.0, 10.16), (4.655, 2.541, 9.127), (7.766, -5.875, 8.474), (2.496, 0.0, 7.297), (4.69, -6.891, 7.127), (2.708, -3.965, 6.293), (7.766, 5.875, 8.474), (2.708, 3.965, 6.293), (4.69, 6.891, 7.127)], [], [(0, 1, 2), (0, 3, 1), (0, 2, 4), (0, 5, 3), (0, 4, 6), (0, 6, 5), (1, 7, 2), (4, 2, 8), (7, 9, 2), (2, 9, 8)])
me_mesh_2.polygons.foreach_set('use_smooth', [True] * 10)
_uv = me_mesh_2.uv_layers.new(name='mesh_2__uv0_id')
_uv.uv.foreach_set('vector', [1.525, 0.16, 1.0, 1.0, 0.475, 0.16, 1.525, 0.16, 2.35, 1.0, 1.0, 1.0, 1.525, 0.16, 0.475, 0.16, 1.0, -0.68, 1.525, 0.16, 2.35, 0.16, 2.35, 1.0, 1.525, 0.16, 1.0, -0.68, 2.35, -0.68, 1.525, 0.16, 2.35, -0.68, 2.35, 0.16, 1.0, 1.0, -0.35, 1.0, 0.475, 0.16, 1.0, -0.68, 0.475, 0.16, -0.35, -0.68, -0.35, 1.0, -0.35, 0.16, 0.475, 0.16, 0.475, 0.16, -0.35, 0.16, -0.35, -0.68])
me_mesh_2.materials.append(mat_m_mat)
me_mesh_2.use_remesh_preserve_volume = False
me_mesh_2.use_remesh_preserve_attributes = False
me_mesh_2.use_mirror_vertex_groups = False
me_mesh_2.update()
me_mesh_1 = bpy.data.meshes.new('mesh_1_')
me_mesh_1.from_pydata([(10.63, 0.0, 9.499), (16.14, -5.285, 7.536), (16.74, 0.0, 8.866), (7.766, -5.875, 8.474), (16.14, 5.285, 7.536), (7.766, 5.875, 8.474), (14.69, -8.724, 4.306), (6.684, -9.471, 4.733), (14.69, 8.724, 4.306), (6.684, 9.471, 4.733), (8.296, 0.0, 10.16), (10.63, 0.0, 9.499), (7.766, 5.875, 8.474), (7.766, -5.875, 8.474)], [], [(0, 1, 2), (0, 3, 1), (0, 2, 4), (0, 4, 5), (3, 6, 1), (3, 7, 6), (4, 8, 5), (8, 9, 5), (10, 11, 12), (10, 13, 11)])
me_mesh_1.polygons.foreach_set('use_smooth', [True] * 10)
_uv = me_mesh_1.uv_layers.new(name='mesh_1__uv0_id')
_uv.uv.foreach_set('vector', [0.5, 0.3145, 0.7759, 1.07, 0.5, 1.087, 0.5, 0.3145, 0.8009, 0.0, 0.7759, 1.07, 0.5, 0.3145, 0.5, 1.087, 0.2241, 1.07, 0.5, 0.3145, 0.2241, 1.07, 0.1991, 0.0, 0.8009, 0.0, 1.027, 1.028, 0.7759, 1.07, 0.8009, 0.0, 1.068, 0.0418, 1.027, 1.028, 0.2241, 1.07, -0.02664, 1.028, 0.1991, 0.0, -0.02664, 1.028, -0.06844, 0.0418, 0.1991, 0.0, 0.9576, 0.9375, 0.9576, 0.9375, 0.9576, 0.9375, 0.9576, 0.9375, 0.9576, 0.9375, 0.9576, 0.9375])
me_mesh_1.materials.append(mat_e_mat)
me_mesh_1.use_remesh_preserve_volume = False
me_mesh_1.use_remesh_preserve_attributes = False
me_mesh_1.use_mirror_vertex_groups = False
me_mesh_1.update()
me_mesh_0 = bpy.data.meshes.new('mesh_0_')
me_mesh_0.from_pydata([(5.19, 1.001e-06, -9.873), (5.702, 5.098, -8.551), (8.41, 5.285, -9.658), (3.338, 4.351, -6.7), (3.079, 0.0, -7.665), (8.41, -5.285, -9.658), (5.702, -5.098, -8.551), (7.236, 9.162, -5.059), (4.211, 8.27, -3.681), (7.236, -9.162, -5.059), (10.04, -9.154, -6.024), (10.04, 9.154, -6.024), (5.412, 9.882, 0.735), (9.052, -10.88, -0.1483), (12.27, -10.57, -1.061), (5.412, -9.882, 0.735), (9.052, 10.88, -0.1483), (12.28, 4.714, -10.25), (16.95, 6.43, -7.068), (15.91, 3.647, -9.385), (13.81, 8.444, -6.85), (15.45, 0.0, -10.42), (11.79, 0.0, -11.36), (7.812, 0.0, -10.99), (19.16, 3.448, -6.621), (15.77, 9.413, -2.495), (18.47, 7.076, -3.705), (12.28, -4.714, -10.25), (18.44, 0.0, -8.211), (15.91, -3.647, -9.385), (12.27, 10.57, -1.061), (19.16, -3.448, -6.621), (16.95, -6.43, -7.068), (20.76, 3.448, -2.706), (20.57, 0.0, -4.93), (20.04, 5.863, -0.2167), (19.1, 4.651, 4.962), (18.47, -7.076, -3.705), (13.81, -8.444, -6.85), (15.77, -9.413, -2.495), (21.46, 0.0, -1.02), (20.76, -3.448, -2.706), (20.96, 3.017, 1.841), (17.96, -7.825, 2.373), (20.96, -3.017, 1.841), (20.04, -6.019, -0.2167), (21.27, 0.0, 2.534), (19.1, -4.651, 4.962), (1.855, 4.681, 0.315), (3.206, 8.067, 0.735), (1.802, 0.0, -4.305), (2.781, 6.619, 3.532), (1.237, 0.0, 0.0), (1.762, 3.951, 2.195), (2.708, 3.965, 6.293), (4.879, 8.776, 4.523), (4.69, 6.891, 7.127), (1.855, -4.681, 0.315), (1.762, 0.0, 4.034), (1.762, -3.951, 2.195), (3.338, -4.351, -6.7), (6.684, 9.471, 4.733), (7.766, 5.875, 8.474), (2.708, -3.965, 6.293), (2.781, -6.619, 3.532), (2.496, 0.0, 7.297), (4.211, -8.27, -3.681), (4.69, -6.891, 7.127), (3.206, -8.067, 0.735), (4.879, -8.776, 4.523), (6.684, -9.471, 4.733), (7.766, -5.875, 8.474), (16.74, 0.0, 8.866), (16.14, -5.285, 7.536), (19.62, 0.0, 6.133), (16.14, 5.285, 7.536), (14.69, -8.724, 4.306), (17.96, 7.825, 2.373), (14.69, 8.724, 4.306)], [], [(0, 1, 2), (0, 3, 1), (0, 2, 23), (0, 4, 3), (0, 23, 5), (0, 60, 4), (0, 5, 6), (0, 6, 60), (1, 7, 2), (1, 3, 8), (1, 8, 7), (5, 9, 6), (5, 10, 9), (60, 6, 66), (6, 9, 66), (2, 7, 11), (8, 12, 7), (10, 13, 9), (10, 14, 13), (66, 9, 15), (9, 13, 15), (11, 7, 16), (11, 16, 30), (7, 12, 16), (14, 76, 13), (15, 13, 70), (70, 13, 76), (30, 16, 78), (12, 61, 16), (16, 61, 78), (17, 18, 19), (17, 20, 18), (17, 19, 21), (17, 2, 20), (17, 21, 22), (17, 23, 2), (17, 22, 23), (18, 24, 19), (18, 20, 25), (18, 26, 24), (18, 25, 26), (21, 27, 22), (21, 19, 28), (21, 29, 27), (21, 28, 29), (19, 24, 28), (22, 27, 23), (2, 11, 20), (25, 77, 26), (25, 20, 30), (30, 20, 11), (29, 28, 31), (29, 32, 27), (29, 31, 32), (24, 26, 33), (24, 34, 28), (24, 33, 34), (28, 34, 31), (23, 27, 5), (77, 35, 26), (77, 36, 35), (26, 35, 33), (32, 31, 37), (32, 38, 27), (32, 37, 39), (32, 39, 38), (27, 38, 5), (34, 33, 40), (34, 41, 31), (34, 40, 41), (31, 41, 37), (36, 42, 35), (36, 74, 42), (33, 42, 40), (33, 35, 42), (39, 14, 38), (39, 37, 43), (5, 38, 10), (10, 38, 14), (41, 40, 44), (41, 45, 37), (41, 44, 45), (37, 45, 43), (74, 46, 42), (74, 47, 44), (74, 44, 46), (46, 40, 42), (46, 44, 40), (47, 43, 45), (47, 45, 44), (48, 8, 3), (48, 49, 8), (48, 3, 50), (48, 51, 49), (48, 50, 52), (48, 53, 51), (48, 52, 53), (8, 49, 12), (3, 4, 50), (51, 53, 54), (51, 55, 49), (51, 54, 56), (51, 56, 55), (49, 55, 12), (52, 50, 57), (52, 58, 53), (52, 57, 59), (52, 59, 58), (53, 58, 54), (4, 60, 50), (50, 60, 57), (56, 61, 55), (56, 62, 61), (61, 12, 55), (59, 63, 58), (59, 57, 64), (59, 64, 63), (54, 58, 65), (65, 58, 63), (60, 66, 57), (64, 67, 63), (64, 57, 68), (64, 69, 67), (64, 68, 69), (57, 66, 68), (67, 69, 70), (67, 70, 71), (66, 15, 68), (15, 70, 69), (15, 69, 68), (72, 73, 47), (72, 47, 74), (72, 74, 36), (72, 36, 75), (73, 43, 47), (73, 76, 43), (36, 77, 75), (76, 14, 43), (77, 78, 75), (77, 30, 78), (77, 25, 30), (14, 39, 43)])
me_mesh_0.polygons.foreach_set('use_smooth', [True] * 142)
_uv = me_mesh_0.uv_layers.new(name='mesh_0__uv0_id')
_uv.uv.foreach_set('vector', [0.9567, 0.25, 0.9375, 0.25, 0.9375, 0.4375, 0.9567, 0.25, 0.9375, 0.1094, 0.9375, 0.25, 0.9567, 0.25, 0.9375, 0.4375, 0.9567, 0.4375, 0.9567, 0.25, 0.9567, 0.1094, 0.9375, 0.1094, 0.9567, 0.25, 0.9567, 0.4375, 0.9375, 0.4375, 0.9567, 0.25, 0.9375, 0.1094, 0.9567, 0.1094, 0.9567, 0.25, 0.9375, 0.4375, 0.9375, 0.25, 0.9567, 0.25, 0.9375, 0.25, 0.9375, 0.1094, 0.9375, 0.25, 0.6562, 0.255, 0.9375, 0.4375, 0.9375, 0.25, 0.9375, 0.1094, 0.6562, 0.1094, 0.9375, 0.25, 0.6562, 0.1094, 0.6562, 0.255, 0.9375, 0.4375, 0.6562, 0.255, 0.9375, 0.25, 0.9375, 0.4375, 0.6562, 0.4425, 0.6562, 0.255, 0.9375, 0.1094, 0.9375, 0.25, 0.6562, 0.1094, 0.9375, 0.25, 0.6562, 0.255, 0.6562, 0.1094, 0.9375, 0.4375, 0.6562, 0.255, 0.6562, 0.4425, 0.6562, 0.1094, 0.3345, 0.0625, 0.6562, 0.255, 0.6562, 0.4425, 0.3516, 0.2787, 0.6562, 0.255, 0.6562, 0.4425, 0.3516, 0.4586, 0.3516, 0.2787, 0.6562, 0.1094, 0.6562, 0.255, 0.3345, 0.0625, 0.6562, 0.255, 0.3516, 0.2787, 0.3345, 0.0625, 0.6562, 0.4425, 0.6562, 0.255, 0.3516, 0.2787, 0.6562, 0.4425, 0.3516, 0.2787, 0.3516, 0.4586, 0.6562, 0.255, 0.3345, 0.0625, 0.3516, 0.2787, 0.3516, 0.4586, 0.02017, 0.5, 0.3516, 0.2787, 0.3345, 0.0625, 0.3516, 0.2787, 0.07118, 0.0625, 0.07118, 0.0625, 0.3516, 0.2787, 0.02017, 0.5, 0.3516, 0.4586, 0.3516, 0.2787, 0.02017, 0.5, 0.3345, 0.0625, 0.07118, 0.0625, 0.3516, 0.2787, 0.3516, 0.2787, 0.07118, 0.0625, 0.02017, 0.5, 0.1875, 0.9297, 0.1875, 0.9297, 0.1875, 0.9297, 0.1875, 0.9297, 0.1875, 0.9297, 0.1875, 0.9297, 0.1875, 0.9297, 0.1875, 0.9297, 0.1875, 0.9297, 0.1875, 0.9297, 0.1875, 0.9297, 0.1875, 0.9297, 0.1875, 0.9297, 0.1875, 0.9297, 0.1875, 0.9297, 0.1875, 0.9297, 0.1875, 0.9297, 0.1875, 0.9297, 0.1875, 0.9297, 0.1875, 0.9297, 0.1875, 0.9297, 0.1875, 0.9297, 0.1875, 0.9297, 0.1875, 0.9297, 0.1875, 0.9297, 0.1875, 0.9297, 0.1875, 0.9297, 0.1875, 0.9297, 0.1875, 0.9297, 0.1875, 0.9297, 0.1875, 0.9297, 0.1875, 0.9297, 0.1875, 0.9297, 0.1875, 0.9297, 0.1875, 0.9297, 0.1875, 0.9297, 0.1875, 0.9297, 0.1875, 0.9297, 0.1875, 0.9297, 0.1875, 0.9297, 0.1875, 0.9297, 0.1875, 0.9297, 0.1875, 0.9297, 0.1875, 0.9297, 0.1875, 0.9297, 0.1875, 0.9297, 0.1875, 0.9297, 0.1875, 0.9297, 0.1875, 0.9297, 0.1875, 0.9297, 0.1875, 0.9297, 0.1875, 0.9297, 0.1875, 0.9297, 0.1875, 0.9297, 0.1875, 0.9297, 0.1875, 0.9297, 0.1875, 0.9297, 0.1875, 0.9297, 0.1875, 0.9297, 0.1875, 0.9297, 0.1875, 0.9297, 0.1875, 0.9297, 0.1875, 0.9297, 0.1875, 0.9297, 0.1875, 0.9297, 0.1875, 0.9297, 0.1875, 0.9297, 0.1875, 0.9297, 0.1875, 0.9297, 0.1875, 0.9297, 0.1875, 0.9297, 0.1875, 0.9297, 0.1875, 0.9297, 0.1875, 0.9297, 0.1875, 0.9297, 0.1875, 0.9297, 0.1875, 0.9297, 0.1875, 0.9297, 0.1875, 0.9297, 0.1875, 0.9297, 0.1875, 0.9297, 0.1875, 0.9297, 0.1875, 0.9297, 0.1875, 0.9297, 0.1875, 0.9297, 0.1875, 0.9297, 0.1875, 0.9297, 0.1875, 0.9297, 0.1875, 0.9297, 0.1875, 0.9297, 0.1875, 0.9297, 0.1875, 0.9297, 0.1875, 0.9297, 0.1875, 0.9297, 0.1875, 0.9297, 0.1875, 0.9297, 0.1875, 0.9297, 0.1875, 0.9297, 0.1875, 0.9297, 0.1875, 0.9297, 0.1875, 0.9297, 0.1875, 0.9297, 0.1875, 0.9297, 0.1875, 0.9297, 0.1875, 0.9297, 0.1875, 0.9297, 0.1875, 0.9297, 0.1875, 0.9297, 0.1875, 0.9297, 0.1875, 0.9297, 0.1875, 0.9297, 0.1875, 0.9297, 0.1875, 0.9297, 0.1875, 0.9297, 0.1875, 0.9297, 0.1875, 0.9297, 0.1875, 0.9297, 0.1875, 0.9297, 0.1875, 0.9297, 0.1875, 0.9297, 0.1875, 0.9297, 0.1875, 0.9297, 0.1875, 0.9297, 0.1875, 0.9297, 0.1875, 0.9297, 0.1875, 0.9297, 0.1875, 0.9297, 0.1875, 0.9297, 0.1875, 0.9297, 0.1875, 0.9297, 0.1875, 0.9297, 0.1875, 0.9297, 0.1875, 0.9297, 0.1875, 0.9297, 0.1875, 0.9297, 0.1875, 0.9297, 0.1875, 0.9297, 0.1875, 0.9297, 0.1875, 0.9297, 0.1875, 0.9297, 0.1875, 0.9297, 0.1875, 0.9297, 0.1875, 0.9297, 0.1875, 0.9297, 0.1875, 0.9297, 0.1875, 0.9297, 0.1875, 0.9297, 0.1875, 0.9297, 0.1875, 0.9297, 0.1875, 0.9297, 0.1875, 0.9297, 0.1875, 0.9297, 0.1875, 0.9297, 0.1875, 0.9297, 0.1875, 0.9297, 0.1875, 0.9297, 0.1875, 0.9297, 0.1875, 0.9297, 0.1875, 0.9297, 0.1875, 0.9297, 0.1875, 0.9297, 0.1875, 0.9297, 0.1875, 0.9297, 0.1875, 0.9297, 0.1875, 0.9297, 0.1875, 0.9297, 0.1875, 0.9297, 0.1875, 0.9297, 0.1875, 0.9297, 0.1875, 0.9297, 0.1875, 0.9297, 0.1875, 0.9297, 0.1875, 0.9297, 0.1875, 0.9297, 0.1875, 0.9297, 0.1875, 0.9297, 0.1875, 0.9297, 0.1875, 0.9297, 0.1875, 0.9297, 0.1875, 0.9297, 0.0625, 0.0625, 0.0625, 0.0625, 0.0625, 0.0625, 0.0625, 0.0625, 0.0625, 0.0625, 0.0625, 0.0625, 0.0625, 0.0625, 0.0625, 0.0625, 0.0625, 0.0625, 0.0625, 0.0625, 0.0625, 0.0625, 0.0625, 0.0625, 0.0625, 0.0625, 0.0625, 0.0625, 0.0625, 0.0625, 0.0625, 0.0625, 0.0625, 0.0625, 0.0625, 0.0625, 0.0625, 0.0625, 0.0625, 0.0625, 0.0625, 0.0625, 0.0625, 0.0625, 0.0625, 0.0625, 0.0625, 0.0625, 0.0625, 0.0625, 0.0625, 0.0625, 0.0625, 0.0625, 0.0625, 0.0625, 0.0625, 0.0625, 0.0625, 0.0625, 0.0625, 0.0625, 0.0625, 0.0625, 0.0625, 0.0625, 0.0625, 0.0625, 0.0625, 0.0625, 0.0625, 0.0625, 0.0625, 0.0625, 0.0625, 0.0625, 0.0625, 0.0625, 0.0625, 0.0625, 0.0625, 0.0625, 0.0625, 0.0625, 0.0625, 0.0625, 0.0625, 0.0625, 0.0625, 0.0625, 0.0625, 0.0625, 0.0625, 0.0625, 0.0625, 0.0625, 0.0625, 0.0625, 0.0625, 0.0625, 0.0625, 0.0625, 0.0625, 0.0625, 0.0625, 0.0625, 0.0625, 0.0625, 0.0625, 0.0625, 0.0625, 0.0625, 0.0625, 0.0625, 0.0625, 0.0625, 0.0625, 0.0625, 0.0625, 0.0625, 0.0625, 0.0625, 0.0625, 0.0625, 0.0625, 0.0625, 0.0625, 0.0625, 0.0625, 0.0625, 0.0625, 0.0625, 0.0625, 0.0625, 0.0625, 0.0625, 0.0625, 0.0625, 0.0625, 0.0625, 0.0625, 0.0625, 0.0625, 0.0625, 0.0625, 0.0625, 0.0625, 0.0625, 0.0625, 0.0625, 0.0625, 0.0625, 0.0625, 0.0625, 0.0625, 0.0625, 0.0625, 0.0625, 0.0625, 0.0625, 0.0625, 0.0625, 0.0625, 0.0625, 0.0625, 0.0625, 0.0625, 0.0625, 0.0625, 0.0625, 0.0625, 0.0625, 0.0625, 0.0625, 0.0625, 0.0625, 0.0625, 0.0625, 0.0625, 0.0625, 0.0625, 0.0625, 0.0625, 0.0625, 0.0625, 0.0625, 0.0625, 0.0625, 0.0625, 0.0625, 0.0625, 0.0625, 0.0625, 0.0625, 0.0625, 0.0625, 0.0625, 0.0625, 0.0625, 0.0625, 0.0625, 0.0625, 0.0625, 0.0625, 0.0625, 0.0625, 0.0625, 0.0625, 0.0625, 0.0625, 0.0625, 0.0625, 0.0625, 0.0625, 0.0625, 0.0625, 0.0625, 0.0625, 0.0625, 0.0625, 0.0625, 0.0625, 0.0625, 0.0625, 0.0625, 0.0625, 0.0625, 0.0625, 0.0625, 0.0625, 0.0625, 0.0625, 0.0625, 0.0625, 0.0625, 0.0625, 0.0625, 0.0625, 0.0625, 0.0625, 0.9603, 0.6591, 0.6673, 0.6719, 0.645, 0.9453, 0.9603, 0.6591, 0.645, 0.9453, 0.952, 0.9453, 0.9603, 0.6591, 0.952, 0.9453, 0.645, 0.9453, 0.9603, 0.6591, 0.645, 0.9453, 0.6673, 0.6719, 0.6673, 0.6719, 0.3602, 0.9453, 0.645, 0.9453, 0.6673, 0.6719, 0.355, 0.6719, 0.3602, 0.9453, 0.645, 0.9453, 0.3602, 0.9453, 0.6673, 0.6719, 0.355, 0.6719, 0.01791, 0.6719, 0.3602, 0.9453, 0.3602, 0.9453, 0.355, 0.6719, 0.6673, 0.6719, 0.3602, 0.9453, 0.01791, 0.6719, 0.355, 0.6719, 0.3602, 0.9453, 0.05072, 0.9453, 0.01791, 0.6719, 0.01791, 0.6719, 0.05072, 0.9453, 0.3602, 0.9453])
me_mesh_0.materials.append(mat_h_mat)
me_mesh_0.use_remesh_preserve_volume = False
me_mesh_0.use_remesh_preserve_attributes = False
me_mesh_0.use_mirror_vertex_groups = False
me_mesh_0.update()

# ---- objects
ob_cylinder = bpy.data.objects.new('Cylinder', me_cylinder)
ob_vsn_mesh_2 = bpy.data.objects.new('vsn_mesh_2_', me_mesh_2)
ob_vsn_mesh_1 = bpy.data.objects.new('vsn_mesh_1_', me_mesh_1)
ob_vsn_mesh_0 = bpy.data.objects.new('vsn_mesh_0_', me_mesh_0)

# ---- transforms, parenting, visibility, modifiers, constraints
ob_cylinder.location = (0.0, 0.0, 17.32)
ob_cylinder.lineart.crease_threshold = 0.0
ob_vsn_mesh_2.location = (0.0, 0.0, 17.32)
ob_vsn_mesh_2.rotation_euler = (1.571, 4.712, 0.0)
ob_vsn_mesh_2.scale = (1.0, 0.9526, 1.0)
ob_vsn_mesh_2.lineart.crease_threshold = 0.0
ob_vsn_mesh_1.location = (0.0, 0.0, 17.32)
ob_vsn_mesh_1.rotation_euler = (1.571, 4.712, 0.0)
ob_vsn_mesh_1.scale = (1.0, 0.9526, 1.0)
ob_vsn_mesh_1.lineart.crease_threshold = 0.0
ob_vsn_mesh_0.location = (0.0, 0.0, 17.32)
ob_vsn_mesh_0.rotation_euler = (1.571, 4.712, 0.0)
ob_vsn_mesh_0.scale = (1.0, 0.9526, 1.0)
ob_vsn_mesh_0.lineart.crease_threshold = 0.0

# ---- collection membership
col_collection_1.objects.link(ob_cylinder)
col_collection_1.objects.link(ob_vsn_mesh_2)
col_collection_1.objects.link(ob_vsn_mesh_1)
col_collection_1.objects.link(ob_vsn_mesh_0)

# ---- scene / render settings (as saved in the file)
scene.frame_start = 1; scene.frame_end = 250; scene.frame_set(1)
scene.render.engine = 'CYCLES'
scene.render.resolution_percentage = 50
scene.render.dither_intensity = 0.0
scene.cycles.use_denoising = False
scene.cycles.samples = 128
scene.cycles.sampling_pattern = 'TABULATED_SOBOL'
scene.cycles.use_adaptive_sampling = False
scene.cycles.use_light_tree = False
scene.cycles.blur_glossy = 0.0
scene.cycles.sample_clamp_indirect = 0.0
scene.view_settings.view_transform = 'Standard'
bpy.context.view_layer.update()

# ---- added for rendering (the .blend has no active camera and no usable light): camera, sun
cam_auto = bpy.data.cameras.new('AutoCamera')
cam_auto.lens = 50.0
cam_auto.sensor_width = 36.0
cam_auto.clip_end = 1000.0
ob_auto_camera = bpy.data.objects.new('AutoCamera', cam_auto)
scene.collection.objects.link(ob_auto_camera)
ob_auto_camera.location = (48.5066, -57.6095, 58.1431)
ob_auto_camera.rotation_euler = (1.09748, -7.21219e-08, 0.694738)
scene.camera = ob_auto_camera
light_auto_sun = bpy.data.lights.new('AutoSun', 'SUN')
light_auto_sun.energy = 3.0
light_auto_sun.angle = 0.0523599
ob_auto_sun = bpy.data.objects.new('AutoSun', light_auto_sun)
scene.collection.objects.link(ob_auto_sun)
ob_auto_sun.rotation_euler = (0.872665, 0.174533, 0.523599)
bpy.context.view_layer.update()
